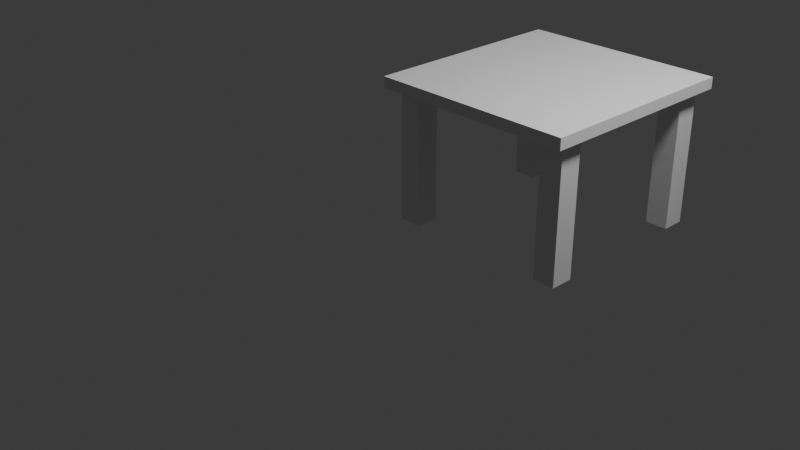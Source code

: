 # Source: Untitled.blend  (saved by Blender 4.4.30; exported with 4.5.12 LTS)
import bpy
from mathutils import Matrix  # noqa: F401  (used for matrix-valued properties, if any)

bpy.ops.wm.read_factory_settings(use_empty=True)
scene = bpy.context.scene
scene.name = 'Scene'

# ---- collections
col_collection = bpy.data.collections.new('Collection'); scene.collection.children.link(col_collection)

# ---- materials (node trees are filled in below, after node groups)
mat_material = bpy.data.materials.new('Material')
mat_material.alpha_threshold = 0.0
mat_material.roughness = 0.5
mat_material.line_color = (0.0, 0.0, 0.0, 1.0)

# ---- material node trees
mat_material.use_nodes = True; mat_material.node_tree.nodes.clear()
_N = mat_material.node_tree.nodes; _L = mat_material.node_tree.links
n0 = _N.new('ShaderNodeOutputMaterial'); n0.name = 'Material Output'; n0.location = (300, 300)
n1 = _N.new('ShaderNodeBsdfPrincipled'); n1.name = 'Principled BSDF'; n1.location = (10, 300)
n1.inputs[3].default_value = 1.45
_L.new(n1.outputs[0], n0.inputs[0])
n0.is_active_output = True

# ---- world
world_world = bpy.data.worlds.new('World'); scene.world = world_world
world_world.use_nodes = True; world_world.node_tree.nodes.clear()
_N = world_world.node_tree.nodes; _L = world_world.node_tree.links
n0 = _N.new('ShaderNodeOutputWorld'); n0.name = 'World Output'; n0.location = (300, 300)
n1 = _N.new('ShaderNodeBackground'); n1.name = 'Background'; n1.location = (10, 300)
n1.inputs[0].default_value = (0.05088, 0.05088, 0.05088, 1.0)
_L.new(n1.outputs[0], n0.inputs[0])
n0.is_active_output = True
world_world.color = (0.05088, 0.05088, 0.05088)
world_world.sun_shadow_jitter_overblur = 0.0

# ---- cameras
cam_camera = bpy.data.cameras.new('Camera')
cam_camera.clip_end = 100.0
cam_camera.ortho_scale = 7.314

# ---- lights
light_light = bpy.data.lights.new('Light', 'POINT')
light_light.energy = 1000.0
light_light.shadow_soft_size = 0.5106

# ---- meshes
me_cube = bpy.data.meshes.new('Cube')
me_cube.from_pydata([(1.0, 1.0, 1.0), (1.0, 1.0, -1.0), (1.012, -1.013, 1.033), (1.0, -1.0, -1.0), (-1.0, 1.0, 1.0), (-1.0, 1.0, -1.0), (-1.0, -1.0, 1.0), (-1.0, -1.0, -1.0)], [], [(0, 4, 6, 2), (3, 2, 6, 7), (7, 6, 4, 5), (5, 1, 3, 7), (1, 0, 2, 3), (5, 4, 0, 1)])
_uv = me_cube.uv_layers.new(name='UVMap')
_uv.uv.foreach_set('vector', [0.625, 0.5, 0.875, 0.5, 0.875, 0.75, 0.625, 0.75, 0.375, 0.75, 0.625, 0.75, 0.625, 1.0, 0.375, 1.0, 0.375, 0.0, 0.625, 0.0, 0.625, 0.25, 0.375, 0.25, 0.125, 0.5, 0.375, 0.5, 0.375, 0.75, 0.125, 0.75, 0.375, 0.5, 0.625, 0.5, 0.625, 0.75, 0.375, 0.75, 0.375, 0.25, 0.625, 0.25, 0.625, 0.5, 0.375, 0.5])
me_cube.materials.append(mat_material)
me_cube.use_mirror_vertex_groups = False
me_cube.update()
me_cube_001 = bpy.data.meshes.new('Cube.001')
me_cube_001.from_pydata([(1.0, 1.0, 1.0), (1.0, 1.0, -1.0), (1.012, -1.013, 1.033), (1.0, -1.0, -1.0), (-1.0, 1.0, 1.0), (-1.0, 1.0, -1.0), (-1.0, -1.0, 1.0), (-1.0, -1.0, -1.0)], [], [(0, 4, 6, 2), (3, 2, 6, 7), (7, 6, 4, 5), (5, 1, 3, 7), (1, 0, 2, 3), (5, 4, 0, 1)])
_uv = me_cube_001.uv_layers.new(name='UVMap')
_uv.uv.foreach_set('vector', [0.625, 0.5, 0.875, 0.5, 0.875, 0.75, 0.625, 0.75, 0.375, 0.75, 0.625, 0.75, 0.625, 1.0, 0.375, 1.0, 0.375, 0.0, 0.625, 0.0, 0.625, 0.25, 0.375, 0.25, 0.125, 0.5, 0.375, 0.5, 0.375, 0.75, 0.125, 0.75, 0.375, 0.5, 0.625, 0.5, 0.625, 0.75, 0.375, 0.75, 0.375, 0.25, 0.625, 0.25, 0.625, 0.5, 0.375, 0.5])
me_cube_001.materials.append(mat_material)
me_cube_001.use_mirror_vertex_groups = False
me_cube_001.update()
me_cube_002 = bpy.data.meshes.new('Cube.002')
me_cube_002.from_pydata([(1.0, 1.0, 1.0), (1.0, 1.0, -1.0), (1.012, -1.013, 1.033), (1.0, -1.0, -1.0), (-1.0, 1.0, 1.0), (-1.0, 1.0, -1.0), (-1.0, -1.0, 1.0), (-1.0, -1.0, -1.0)], [], [(0, 4, 6, 2), (3, 2, 6, 7), (7, 6, 4, 5), (5, 1, 3, 7), (1, 0, 2, 3), (5, 4, 0, 1)])
_uv = me_cube_002.uv_layers.new(name='UVMap')
_uv.uv.foreach_set('vector', [0.625, 0.5, 0.875, 0.5, 0.875, 0.75, 0.625, 0.75, 0.375, 0.75, 0.625, 0.75, 0.625, 1.0, 0.375, 1.0, 0.375, 0.0, 0.625, 0.0, 0.625, 0.25, 0.375, 0.25, 0.125, 0.5, 0.375, 0.5, 0.375, 0.75, 0.125, 0.75, 0.375, 0.5, 0.625, 0.5, 0.625, 0.75, 0.375, 0.75, 0.375, 0.25, 0.625, 0.25, 0.625, 0.5, 0.375, 0.5])
me_cube_002.materials.append(mat_material)
me_cube_002.use_mirror_vertex_groups = False
me_cube_002.update()
me_cube_003 = bpy.data.meshes.new('Cube.003')
me_cube_003.from_pydata([(1.0, 1.0, 1.0), (1.0, 1.0, -1.0), (1.012, -1.013, 1.033), (1.0, -1.0, -1.0), (-1.0, 1.0, 1.0), (-1.0, 1.0, -1.0), (-1.0, -1.0, 1.0), (-1.0, -1.0, -1.0)], [], [(0, 4, 6, 2), (3, 2, 6, 7), (7, 6, 4, 5), (5, 1, 3, 7), (1, 0, 2, 3), (5, 4, 0, 1)])
_uv = me_cube_003.uv_layers.new(name='UVMap')
_uv.uv.foreach_set('vector', [0.625, 0.5, 0.875, 0.5, 0.875, 0.75, 0.625, 0.75, 0.375, 0.75, 0.625, 0.75, 0.625, 1.0, 0.375, 1.0, 0.375, 0.0, 0.625, 0.0, 0.625, 0.25, 0.375, 0.25, 0.125, 0.5, 0.375, 0.5, 0.375, 0.75, 0.125, 0.75, 0.375, 0.5, 0.625, 0.5, 0.625, 0.75, 0.375, 0.75, 0.375, 0.25, 0.625, 0.25, 0.625, 0.5, 0.375, 0.5])
me_cube_003.materials.append(mat_material)
me_cube_003.use_mirror_vertex_groups = False
me_cube_003.update()
me_cube_004 = bpy.data.meshes.new('Cube.004')
me_cube_004.from_pydata([(-1.0, -1.0, -1.0), (-1.0, -1.0, 1.0), (-1.0, 1.0, -1.0), (-1.0, 1.0, 1.0), (1.0, -1.0, -1.0), (1.0, -1.0, 1.0), (1.0, 1.0, -1.0), (1.0, 1.0, 1.0)], [], [(0, 1, 3, 2), (2, 3, 7, 6), (6, 7, 5, 4), (4, 5, 1, 0), (2, 6, 4, 0), (7, 3, 1, 5)])
_uv = me_cube_004.uv_layers.new(name='UVMap')
_uv.uv.foreach_set('vector', [0.375, 0.0, 0.625, 0.0, 0.625, 0.25, 0.375, 0.25, 0.375, 0.25, 0.625, 0.25, 0.625, 0.5, 0.375, 0.5, 0.375, 0.5, 0.625, 0.5, 0.625, 0.75, 0.375, 0.75, 0.375, 0.75, 0.625, 0.75, 0.625, 1.0, 0.375, 1.0, 0.125, 0.5, 0.375, 0.5, 0.375, 0.75, 0.125, 0.75, 0.625, 0.5, 0.875, 0.5, 0.875, 0.75, 0.625, 0.75])
me_cube_004.update()

# ---- objects
ob_cube = bpy.data.objects.new('Cube', me_cube)
ob_light = bpy.data.objects.new('Light', light_light)
ob_camera = bpy.data.objects.new('Camera', cam_camera)
ob_cube_001 = bpy.data.objects.new('Cube.001', me_cube_001)
ob_cube_002 = bpy.data.objects.new('Cube.002', me_cube_002)
ob_cube_003 = bpy.data.objects.new('Cube.003', me_cube_003)
ob_cube_004 = bpy.data.objects.new('Cube.004', me_cube_004)

# ---- transforms, parenting, visibility, modifiers, constraints
ob_cube.location = (0.1439, 0.135, 0.7052)
ob_cube.scale = (0.1173, 0.1215, 0.6962)
ob_cube.lock_rotations_4d = False
ob_cube.empty_display_type = 'ARROWS'
ob_cube.lineart.crease_threshold = 0.0
ob_light.location = (4.076, 1.005, 5.904)
ob_light.rotation_euler = (0.6503, 0.05522, 1.866)
ob_light.lock_rotations_4d = False
ob_light.empty_display_type = 'ARROWS'
ob_light.color = (0.0, 0.0, 0.0, 0.0)
ob_light.lineart.crease_threshold = 0.0
ob_camera.location = (7.359, -6.926, 4.958)
ob_camera.rotation_euler = (1.109, 0.0, 0.8149)
ob_camera.lock_rotations_4d = False
ob_camera.empty_display_type = 'ARROWS'
ob_camera.color = (0.0, 0.0, 0.0, 0.0)
ob_camera.display_type = 'WIRE'
ob_camera.lineart.crease_threshold = 0.0
ob_cube_001.location = (1.879, 0.135, 0.7052)
ob_cube_001.scale = (0.1173, 0.1215, 0.6962)
ob_cube_001.lock_rotations_4d = False
ob_cube_001.empty_display_type = 'ARROWS'
ob_cube_001.lineart.crease_threshold = 0.0
ob_cube_002.location = (0.1439, 1.873, 0.7052)
ob_cube_002.scale = (0.1173, 0.1215, 0.6962)
ob_cube_002.lock_rotations_4d = False
ob_cube_002.empty_display_type = 'ARROWS'
ob_cube_002.lineart.crease_threshold = 0.0
ob_cube_003.location = (1.879, 1.873, 0.7052)
ob_cube_003.scale = (0.1173, 0.1215, 0.6962)
ob_cube_003.lock_rotations_4d = False
ob_cube_003.empty_display_type = 'ARROWS'
ob_cube_003.lineart.crease_threshold = 0.0
ob_cube_004.location = (1.007, 0.9935, 1.467)
ob_cube_004.scale = (1.076, 1.125, -0.05866)

# ---- collection membership
col_collection.objects.link(ob_cube)
col_collection.objects.link(ob_light)
col_collection.objects.link(ob_camera)
col_collection.objects.link(ob_cube_001)
col_collection.objects.link(ob_cube_002)
col_collection.objects.link(ob_cube_003)
col_collection.objects.link(ob_cube_004)

# ---- scene / render settings (as saved in the file)
scene.camera = ob_camera
scene.frame_start = 1; scene.frame_end = 250; scene.frame_set(36)
scene.render.engine = 'BLENDER_EEVEE_NEXT'
bpy.context.view_layer.update()
